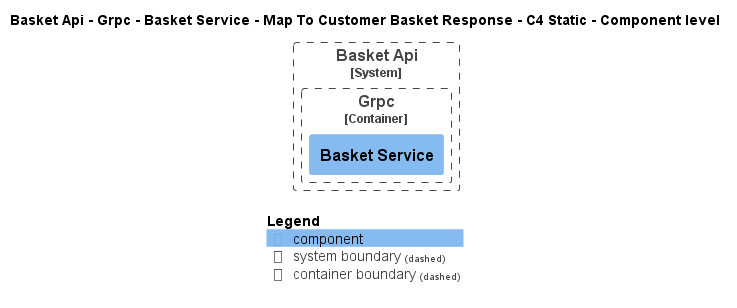

The diagram above was rendered by PlantUML. Its source (embedded in the PNG):
@startuml
!pragma layout smetana
!include ..\..\..\..\..\..\..\..\.c4s\C4_Component.puml

AddElementTag("state:new", $bgColor=green, $fontColor=#ffffff, $borderColor=green, $shadowing="False")
AddElementTag("state:changed", $bgColor=orange, $fontColor=#ffffff, $borderColor=orange, $shadowing="False")
AddElementTag("state:removed", $bgColor=red, $fontColor=#ffffff, $borderColor=red, $shadowing="False")

AddRelTag("state:new", $textColor=green, $lineColor=green)
AddRelTag("state:changed", $textColor=orange, $lineColor=orange)
AddRelTag("state:removed", $textColor=red, $lineColor=red)

SHOW_PERSON_PORTRAIT()
LAYOUT_TOP_DOWN()

skinparam linetype polyline

title Basket Api - Grpc - Basket Service - Map To Customer Basket Response - C4 Static - Component level


System_Boundary(dotnet.eShop.Architecture.SoftwareSystems.BasketApi, "Basket Api") {
    
Container_Boundary(dotnet.eShop.Architecture.SoftwareSystems.BasketApi.Containers.Grpc, "Grpc") {
    Component(dotnet.eShop.Architecture.SoftwareSystems.BasketApi.Containers.Grpc.Components.BasketService, "Basket Service", "", "")
}
}



SHOW_LEGEND()
@enduml